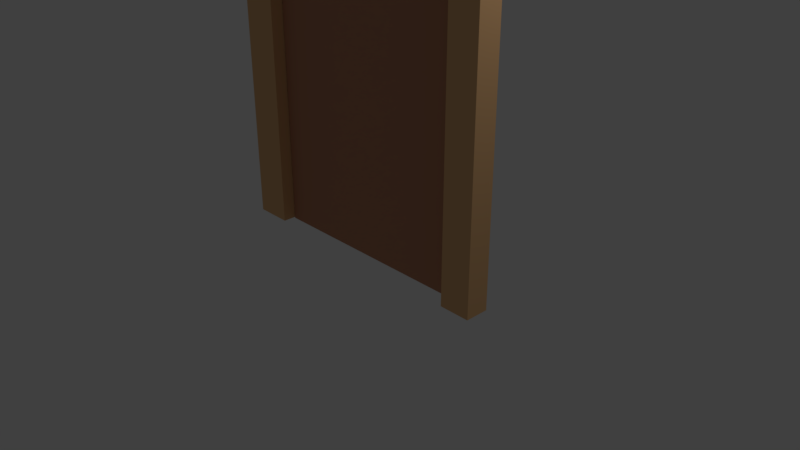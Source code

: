 # Source: Door.blend  (saved by Blender 2.78.0; exported with 4.5.12 LTS)
import bpy
from mathutils import Matrix  # noqa: F401  (used for matrix-valued properties, if any)

bpy.ops.wm.read_factory_settings(use_empty=True)
scene = bpy.context.scene
scene.name = 'Scene'

# ---- collections
col_collection_1 = bpy.data.collections.new('Collection 1'); scene.collection.children.link(col_collection_1)

# ---- materials (node trees are filled in below, after node groups)
mat_doorframe = bpy.data.materials.new('DoorFrame')
mat_doorframe.alpha_threshold = 0.0
mat_doorframe.use_transparent_shadow = False
mat_doorframe.diffuse_color = (0.8, 0.4722, 0.2239, 1.0)
mat_doorframe.roughness = 0.5
mat_doorpanel = bpy.data.materials.new('DoorPanel')
mat_doorpanel.alpha_threshold = 0.0
mat_doorpanel.use_transparent_shadow = False
mat_doorpanel.diffuse_color = (0.5277, 0.2501, 0.1469, 1.0)
mat_doorpanel.roughness = 0.5

# ---- material node trees

# ---- world
world_world = bpy.data.worlds.new('World'); scene.world = world_world
world_world.color = (0.05088, 0.05088, 0.05088)
world_world.use_sun_shadow = False
world_world.sun_shadow_jitter_overblur = 0.0
world_world.cycles.sampling_method = 'MANUAL'

# ---- cameras
cam_camera = bpy.data.cameras.new('Camera')
cam_camera.clip_end = 100.0
cam_camera.lens = 35.0
cam_camera.sensor_width = 32.0
cam_camera.sensor_height = 18.0
cam_camera.ortho_scale = 7.314
cam_camera.dof.focus_distance = 0.0
cam_camera.dof.aperture_fstop = 128.0

# ---- lights
light_lamp = bpy.data.lights.new('Lamp', 'POINT')
light_lamp.transmission_factor = 0.0
light_lamp.cutoff_distance = 30.0
light_lamp.energy = 100.0
light_lamp.shadow_buffer_clip_start = 1.001
light_lamp.shadow_soft_size = 0.1
light_lamp.shadow_maximum_resolution = 0.006
light_lamp.use_absolute_resolution = True

# ---- meshes
me_cube_002 = bpy.data.meshes.new('Cube.002')
me_cube_002.from_pydata([(-0.2028, -0.318, 0.0), (-0.2028, -0.318, 14.01), (-0.2028, 0.318, 0.0), (-0.2028, 0.318, 14.01), (0.8206, -0.318, 0.0), (0.8206, -0.318, 14.01), (0.8206, 0.318, 0.0), (0.8206, 0.318, 14.01), (-0.2028, -0.318, 14.77), (-0.2028, 0.318, 14.77), (0.8206, -0.318, 14.77), (0.8206, 0.318, 14.77), (6.842, -0.318, 14.01), (6.842, 0.318, 14.01), (6.842, -0.318, 14.77), (6.842, 0.318, 14.77), (7.679, -0.318, 14.01), (7.679, 0.318, 14.01), (7.679, -0.318, 14.77), (7.679, 0.318, 14.77), (6.842, -0.318, -0.05661), (6.842, 0.318, -0.05661), (7.679, -0.318, -0.05661), (7.679, 0.318, -0.05661)], [], [(0, 1, 3, 2), (2, 3, 7, 6), (6, 7, 5, 4), (4, 5, 1, 0), (2, 6, 4, 0), (3, 1, 8, 9), (11, 9, 8, 10), (1, 5, 10, 8), (7, 3, 9, 11), (10, 5, 12, 14), (14, 12, 16, 18), (11, 10, 14, 15), (5, 7, 13, 12), (7, 11, 15, 13), (16, 17, 19, 18), (12, 13, 21, 20), (13, 15, 19, 17), (15, 14, 18, 19), (20, 21, 23, 22), (13, 17, 23, 21), (16, 12, 20, 22), (17, 16, 22, 23)])
_uv = me_cube_002.uv_layers.new(name='WoodMap')
_uv.uv.foreach_set('vector', [0.3513, 0.6223, 0.3513, 0.0237, 0.3936, 0.0237, 0.3936, 0.6223, 0.1557, 0.0237, 0.1557, 0.6223, 0.08774, 0.6223, 0.08774, 0.0237, 0.4358, 0.0237, 0.4358, 0.6223, 0.3936, 0.6223, 0.3936, 0.0237, 0.0198, 0.6223, 0.0198, 0.0237, 0.08774, 0.0237, 0.08774, 0.6223, 0.4358, 0.4043, 0.4358, 0.3605, 0.478, 0.3605, 0.478, 0.4043, 0.5625, 0.3929, 0.5202, 0.3929, 0.5202, 0.3605, 0.5625, 0.3605, 0.5364, 0.06744, 0.5364, 0.0237, 0.5786, 0.0237, 0.5786, 0.06744, 0.5364, 0.0237, 0.5364, 0.06744, 0.4861, 0.06744, 0.4861, 0.0237, 0.4861, 0.3168, 0.4861, 0.3605, 0.4358, 0.3605, 0.4358, 0.3168, 0.4861, 0.06744, 0.5364, 0.06744, 0.5364, 0.3247, 0.4861, 0.3247, 0.4861, 0.3247, 0.5364, 0.3247, 0.5364, 0.3605, 0.4861, 0.3605, 0.5364, 0.06744, 0.5786, 0.06744, 0.5786, 0.3247, 0.5364, 0.3247, 0.6208, 0.281, 0.5786, 0.281, 0.5786, 0.0237, 0.6208, 0.0237, 0.4861, 0.3168, 0.4358, 0.3168, 0.4358, 0.05948, 0.4861, 0.05948, 0.6047, 0.3929, 0.5625, 0.3929, 0.5625, 0.3605, 0.6047, 0.3605, 0.3091, 0.6247, 0.2669, 0.6247, 0.2669, 0.0237, 0.3091, 0.0237, 0.4861, 0.05948, 0.4358, 0.05948, 0.4358, 0.0237, 0.4861, 0.0237, 0.5364, 0.3247, 0.5786, 0.3247, 0.5786, 0.3605, 0.5364, 0.3605, 0.5202, 0.3963, 0.478, 0.3963, 0.478, 0.3605, 0.5202, 0.3605, 0.1557, 0.0237, 0.2113, 0.0237, 0.2113, 0.6247, 0.1557, 0.6247, 0.2113, 0.0237, 0.2669, 0.0237, 0.2669, 0.6247, 0.2113, 0.6247, 0.3513, 0.6247, 0.3091, 0.6247, 0.3091, 0.0237, 0.3513, 0.0237])
me_cube_002.materials.append(mat_doorframe)
me_cube_002.use_remesh_preserve_volume = False
me_cube_002.use_remesh_preserve_attributes = False
me_cube_002.use_mirror_vertex_groups = False
me_cube_002.update()
me_cube_001 = bpy.data.meshes.new('Cube.001')
me_cube_001.from_pydata([(0.0, -1.0, 0.0), (0.0, -1.0, 2.0), (0.0, 1.0, 0.0), (0.0, 1.0, 2.0), (2.0, -1.0, 0.0), (2.0, -1.0, 2.0), (2.0, 1.0, 0.0), (2.0, 1.0, 2.0)], [], [(0, 1, 3, 2), (2, 3, 7, 6), (6, 7, 5, 4), (4, 5, 1, 0), (2, 6, 4, 0), (7, 3, 1, 5)])
_uv = me_cube_001.uv_layers.new(name='UVMap')
_uv.uv.foreach_set('vector', [0.5203, 0.5281, 0.7465, 0.5252, 0.7494, 0.7514, 0.5232, 0.7544, 0.7494, 0.7514, 0.9757, 0.7485, 0.9786, 0.9748, 0.7524, 0.9777, 0.2999, 0.9835, 0.297, 0.7573, 0.5232, 0.7544, 0.5261, 0.9806, 0.9728, 0.5223, 0.9757, 0.7485, 0.7494, 0.7514, 0.7465, 0.5252, 0.9699, 0.2961, 0.9728, 0.5223, 0.7465, 0.5252, 0.7436, 0.299, 0.5261, 0.9806, 0.5232, 0.7544, 0.7494, 0.7514, 0.7524, 0.9777])
me_cube_001.materials.append(mat_doorpanel)
me_cube_001.use_remesh_preserve_volume = False
me_cube_001.use_remesh_preserve_attributes = False
me_cube_001.use_mirror_vertex_groups = False
me_cube_001.update()

# ---- objects
ob_frame = bpy.data.objects.new('Frame', me_cube_002)
ob_door = bpy.data.objects.new('Door', me_cube_001)
ob_lamp = bpy.data.objects.new('Lamp', light_lamp)
ob_camera = bpy.data.objects.new('Camera', cam_camera)

# ---- transforms, parenting, visibility, modifiers, constraints
ob_frame.location = (-1.92, -0.06217, 0.008045)
ob_frame.scale = (0.5, 0.5, 0.5)
ob_frame.lineart.crease_threshold = 0.0
ob_door.location = (-1.5, 0.0, 0.0)
ob_door.rotation_euler = (0.0, -0.0, 6.288)
ob_door.scale = (1.5, 0.05, 3.5)
ob_door.lineart.crease_threshold = 0.0
ob_lamp.location = (4.076, 1.005, 5.904)
ob_lamp.rotation_euler = (0.6503, 0.05522, 1.866)
ob_lamp.lock_rotations_4d = False
ob_lamp.empty_display_type = 'ARROWS'
ob_lamp.color = (0.0, 0.0, 0.0, 0.0)
ob_lamp.lineart.crease_threshold = 0.0
ob_camera.location = (7.481, -6.508, 5.344)
ob_camera.rotation_euler = (1.109, 0.0, 0.8149)
ob_camera.lock_rotations_4d = False
ob_camera.empty_display_type = 'ARROWS'
ob_camera.color = (0.0, 0.0, 0.0, 0.0)
ob_camera.display_type = 'WIRE'
ob_camera.lineart.crease_threshold = 0.0

# ---- collection membership
col_collection_1.objects.link(ob_frame)
col_collection_1.objects.link(ob_door)
col_collection_1.objects.link(ob_lamp)
col_collection_1.objects.link(ob_camera)

# ---- scene / render settings (as saved in the file)
scene.camera = ob_camera
scene.frame_start = 1; scene.frame_end = 250; scene.frame_set(198)
scene.render.engine = 'BLENDER_EEVEE_NEXT'
scene.render.resolution_percentage = 50
scene.render.dither_intensity = 0.0
scene.cycles.use_denoising = False
scene.cycles.samples = 128
scene.cycles.sampling_pattern = 'TABULATED_SOBOL'
scene.cycles.light_sampling_threshold = 0.0
scene.cycles.use_adaptive_sampling = False
scene.cycles.use_light_tree = False
scene.cycles.blur_glossy = 0.0
scene.cycles.sample_clamp_indirect = 0.0
scene.view_settings.view_transform = 'Standard'
bpy.context.view_layer.update()

